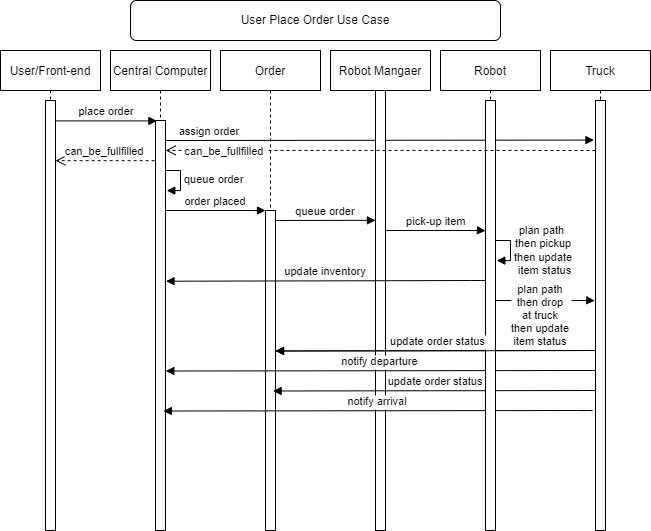

The diagram above was exported from draw.io. Its source (the exported page's mxGraphModel, read from the mxfile embedded in the PNG):
<mxGraphModel dx="1183" dy="668" grid="1" gridSize="10" guides="1" tooltips="1" connect="1" arrows="1" fold="1" page="1" pageScale="1" pageWidth="850" pageHeight="1100" math="0" shadow="0">
  <root>
    <mxCell id="0" />
    <mxCell id="1" parent="0" />
    <mxCell id="3nuBFxr9cyL0pnOWT2aG-1" value="User/Front-end" style="shape=umlLifeline;perimeter=lifelinePerimeter;container=1;collapsible=0;recursiveResize=0;rounded=0;shadow=0;strokeWidth=1;" parent="1" vertex="1">
      <mxGeometry x="120" y="80" width="100" height="480" as="geometry" />
    </mxCell>
    <mxCell id="3nuBFxr9cyL0pnOWT2aG-2" value="" style="points=[];perimeter=orthogonalPerimeter;rounded=0;shadow=0;strokeWidth=1;" parent="3nuBFxr9cyL0pnOWT2aG-1" vertex="1">
      <mxGeometry x="45" y="50" width="10" height="430" as="geometry" />
    </mxCell>
    <mxCell id="3nuBFxr9cyL0pnOWT2aG-5" value="Central Computer" style="shape=umlLifeline;perimeter=lifelinePerimeter;container=1;collapsible=0;recursiveResize=0;rounded=0;shadow=0;strokeWidth=1;" parent="1" vertex="1">
      <mxGeometry x="230" y="80" width="100" height="480" as="geometry" />
    </mxCell>
    <mxCell id="3nuBFxr9cyL0pnOWT2aG-6" value="" style="points=[];perimeter=orthogonalPerimeter;rounded=0;shadow=0;strokeWidth=1;" parent="3nuBFxr9cyL0pnOWT2aG-5" vertex="1">
      <mxGeometry x="45" y="70" width="10" height="410" as="geometry" />
    </mxCell>
    <mxCell id="KAQx-gbjAqAOyBJqm2hs-15" value="&lt;div style=&quot;text-align: center&quot;&gt;queue order&lt;/div&gt;" style="edgeStyle=orthogonalEdgeStyle;html=1;align=left;spacingLeft=2;endArrow=block;rounded=0;entryX=1.128;entryY=0.171;entryDx=0;entryDy=0;entryPerimeter=0;" parent="3nuBFxr9cyL0pnOWT2aG-5" target="3nuBFxr9cyL0pnOWT2aG-6" edge="1">
      <mxGeometry relative="1" as="geometry">
        <mxPoint x="55" y="120" as="sourcePoint" />
        <Array as="points">
          <mxPoint x="70" y="120" />
          <mxPoint x="70" y="140" />
        </Array>
        <mxPoint x="60" y="140" as="targetPoint" />
      </mxGeometry>
    </mxCell>
    <mxCell id="KAQx-gbjAqAOyBJqm2hs-16" value="order placed" style="verticalAlign=bottom;endArrow=block;shadow=0;strokeWidth=1;entryX=0;entryY=0;entryDx=0;entryDy=0;entryPerimeter=0;" parent="3nuBFxr9cyL0pnOWT2aG-5" target="KAQx-gbjAqAOyBJqm2hs-9" edge="1">
      <mxGeometry relative="1" as="geometry">
        <mxPoint x="55" y="160" as="sourcePoint" />
        <mxPoint x="150" y="160" as="targetPoint" />
        <Array as="points">
          <mxPoint x="150" y="160" />
        </Array>
      </mxGeometry>
    </mxCell>
    <mxCell id="KAQx-gbjAqAOyBJqm2hs-36" value="assign order" style="verticalAlign=bottom;endArrow=block;shadow=0;strokeWidth=1;entryX=-0.159;entryY=0.092;entryDx=0;entryDy=0;entryPerimeter=0;" parent="3nuBFxr9cyL0pnOWT2aG-5" target="KAQx-gbjAqAOyBJqm2hs-34" edge="1">
      <mxGeometry x="-0.7929" relative="1" as="geometry">
        <mxPoint x="55" y="90.00000000000009" as="sourcePoint" />
        <mxPoint x="156.4000000000001" y="90.00000000000009" as="targetPoint" />
        <mxPoint as="offset" />
      </mxGeometry>
    </mxCell>
    <mxCell id="3nuBFxr9cyL0pnOWT2aG-7" value="can_be_fullfilled" style="verticalAlign=bottom;endArrow=open;dashed=1;endSize=8;shadow=0;strokeWidth=1;exitX=-0.087;exitY=0.098;exitDx=0;exitDy=0;exitPerimeter=0;" parent="1" source="3nuBFxr9cyL0pnOWT2aG-6" target="3nuBFxr9cyL0pnOWT2aG-2" edge="1">
      <mxGeometry relative="1" as="geometry">
        <mxPoint x="275" y="236" as="targetPoint" />
        <mxPoint x="270" y="190" as="sourcePoint" />
        <Array as="points" />
      </mxGeometry>
    </mxCell>
    <mxCell id="3nuBFxr9cyL0pnOWT2aG-8" value="place order" style="verticalAlign=bottom;endArrow=block;shadow=0;strokeWidth=1;entryX=0.14;entryY=0.001;entryDx=0;entryDy=0;entryPerimeter=0;" parent="1" source="3nuBFxr9cyL0pnOWT2aG-2" target="3nuBFxr9cyL0pnOWT2aG-6" edge="1">
      <mxGeometry relative="1" as="geometry">
        <mxPoint x="275" y="160" as="sourcePoint" />
        <mxPoint x="270" y="150" as="targetPoint" />
      </mxGeometry>
    </mxCell>
    <mxCell id="KAQx-gbjAqAOyBJqm2hs-8" value="Order" style="shape=umlLifeline;perimeter=lifelinePerimeter;container=1;collapsible=0;recursiveResize=0;rounded=0;shadow=0;strokeWidth=1;" parent="1" vertex="1">
      <mxGeometry x="340" y="80" width="100" height="480" as="geometry" />
    </mxCell>
    <mxCell id="KAQx-gbjAqAOyBJqm2hs-9" value="" style="points=[];perimeter=orthogonalPerimeter;rounded=0;shadow=0;strokeWidth=1;" parent="KAQx-gbjAqAOyBJqm2hs-8" vertex="1">
      <mxGeometry x="45" y="160" width="10" height="320" as="geometry" />
    </mxCell>
    <mxCell id="KAQx-gbjAqAOyBJqm2hs-19" value="queue order" style="verticalAlign=bottom;endArrow=block;shadow=0;strokeWidth=1;entryX=-0.003;entryY=0.295;entryDx=0;entryDy=0;entryPerimeter=0;" parent="KAQx-gbjAqAOyBJqm2hs-8" target="KAQx-gbjAqAOyBJqm2hs-18" edge="1">
      <mxGeometry relative="1" as="geometry">
        <mxPoint x="55" y="170" as="sourcePoint" />
        <mxPoint x="150" y="170" as="targetPoint" />
        <Array as="points" />
      </mxGeometry>
    </mxCell>
    <mxCell id="KAQx-gbjAqAOyBJqm2hs-17" value="Robot Mangaer" style="shape=umlLifeline;perimeter=lifelinePerimeter;container=1;collapsible=0;recursiveResize=0;rounded=0;shadow=0;strokeWidth=1;" parent="1" vertex="1">
      <mxGeometry x="450" y="80" width="100" height="480" as="geometry" />
    </mxCell>
    <mxCell id="KAQx-gbjAqAOyBJqm2hs-18" value="" style="points=[];perimeter=orthogonalPerimeter;rounded=0;shadow=0;strokeWidth=1;" parent="KAQx-gbjAqAOyBJqm2hs-17" vertex="1">
      <mxGeometry x="45" y="40" width="10" height="440" as="geometry" />
    </mxCell>
    <mxCell id="KAQx-gbjAqAOyBJqm2hs-24" value="pick-up item" style="verticalAlign=bottom;endArrow=block;shadow=0;strokeWidth=1;entryX=-0.077;entryY=0.032;entryDx=0;entryDy=0;entryPerimeter=0;" parent="KAQx-gbjAqAOyBJqm2hs-17" edge="1">
      <mxGeometry relative="1" as="geometry">
        <mxPoint x="55.76999999999998" y="180" as="sourcePoint" />
        <mxPoint x="155" y="180.24" as="targetPoint" />
        <Array as="points">
          <mxPoint x="150.76999999999998" y="180" />
        </Array>
      </mxGeometry>
    </mxCell>
    <mxCell id="KAQx-gbjAqAOyBJqm2hs-30" value="update inventory" style="verticalAlign=bottom;endArrow=block;shadow=0;strokeWidth=1;entryX=1.052;entryY=0.392;entryDx=0;entryDy=0;entryPerimeter=0;" parent="KAQx-gbjAqAOyBJqm2hs-17" target="3nuBFxr9cyL0pnOWT2aG-6" edge="1">
      <mxGeometry relative="1" as="geometry">
        <mxPoint x="155" y="230" as="sourcePoint" />
        <mxPoint x="-160" y="230" as="targetPoint" />
        <Array as="points">
          <mxPoint x="150" y="230" />
        </Array>
      </mxGeometry>
    </mxCell>
    <mxCell id="KAQx-gbjAqAOyBJqm2hs-40" value="notify departure" style="verticalAlign=bottom;endArrow=block;shadow=0;strokeWidth=1;entryX=1.033;entryY=0.611;entryDx=0;entryDy=0;entryPerimeter=0;" parent="KAQx-gbjAqAOyBJqm2hs-17" target="3nuBFxr9cyL0pnOWT2aG-6" edge="1">
      <mxGeometry relative="1" as="geometry">
        <mxPoint x="264.44000000000005" y="320" as="sourcePoint" />
        <mxPoint x="-160" y="320" as="targetPoint" />
        <Array as="points">
          <mxPoint x="259.44000000000005" y="320" />
        </Array>
      </mxGeometry>
    </mxCell>
    <mxCell id="KAQx-gbjAqAOyBJqm2hs-41" value="update order status" style="verticalAlign=bottom;endArrow=block;shadow=0;strokeWidth=1;entryX=1.004;entryY=0.439;entryDx=0;entryDy=0;entryPerimeter=0;" parent="KAQx-gbjAqAOyBJqm2hs-17" edge="1">
      <mxGeometry relative="1" as="geometry">
        <mxPoint x="269.48" y="300" as="sourcePoint" />
        <mxPoint x="-54.960000000000036" y="300.4799999999999" as="targetPoint" />
        <Array as="points">
          <mxPoint x="264.48" y="300" />
        </Array>
      </mxGeometry>
    </mxCell>
    <mxCell id="KAQx-gbjAqAOyBJqm2hs-42" value="notify arrival" style="verticalAlign=bottom;endArrow=block;shadow=0;strokeWidth=1;entryX=1.033;entryY=0.611;entryDx=0;entryDy=0;entryPerimeter=0;" parent="KAQx-gbjAqAOyBJqm2hs-17" edge="1">
      <mxGeometry relative="1" as="geometry">
        <mxPoint x="262.02999999999986" y="360" as="sourcePoint" />
        <mxPoint x="-167.0800000000001" y="360.5100000000001" as="targetPoint" />
        <Array as="points">
          <mxPoint x="257.0300000000001" y="360" />
        </Array>
      </mxGeometry>
    </mxCell>
    <mxCell id="KAQx-gbjAqAOyBJqm2hs-43" value="update order status" style="verticalAlign=bottom;endArrow=block;shadow=0;strokeWidth=1;entryX=1.004;entryY=0.439;entryDx=0;entryDy=0;entryPerimeter=0;" parent="KAQx-gbjAqAOyBJqm2hs-17" edge="1">
      <mxGeometry relative="1" as="geometry">
        <mxPoint x="267.07000000000005" y="340" as="sourcePoint" />
        <mxPoint x="-57.37000000000006" y="340.4799999999999" as="targetPoint" />
        <Array as="points">
          <mxPoint x="262.07000000000005" y="340" />
        </Array>
      </mxGeometry>
    </mxCell>
    <mxCell id="KAQx-gbjAqAOyBJqm2hs-22" value="Robot" style="shape=umlLifeline;perimeter=lifelinePerimeter;container=1;collapsible=0;recursiveResize=0;rounded=0;shadow=0;strokeWidth=1;" parent="1" vertex="1">
      <mxGeometry x="560" y="80" width="100" height="480" as="geometry" />
    </mxCell>
    <mxCell id="KAQx-gbjAqAOyBJqm2hs-23" value="" style="points=[];perimeter=orthogonalPerimeter;rounded=0;shadow=0;strokeWidth=1;" parent="KAQx-gbjAqAOyBJqm2hs-22" vertex="1">
      <mxGeometry x="45" y="50" width="10" height="430" as="geometry" />
    </mxCell>
    <mxCell id="KAQx-gbjAqAOyBJqm2hs-26" value="&lt;div style=&quot;text-align: center&quot;&gt;plan path&amp;nbsp;&lt;/div&gt;&lt;div style=&quot;text-align: center&quot;&gt;then pickup&lt;/div&gt;&lt;div style=&quot;text-align: center&quot;&gt;then update&lt;/div&gt;&lt;div style=&quot;text-align: center&quot;&gt;&amp;nbsp;item status&lt;/div&gt;" style="edgeStyle=orthogonalEdgeStyle;html=1;align=left;spacingLeft=2;endArrow=block;rounded=0;entryX=1.128;entryY=0.171;entryDx=0;entryDy=0;entryPerimeter=0;" parent="KAQx-gbjAqAOyBJqm2hs-22" edge="1">
      <mxGeometry x="0.0234" relative="1" as="geometry">
        <mxPoint x="55" y="190" as="sourcePoint" />
        <Array as="points">
          <mxPoint x="70" y="190" />
          <mxPoint x="70" y="210" />
        </Array>
        <mxPoint x="56.27999999999997" y="210.11" as="targetPoint" />
        <mxPoint as="offset" />
      </mxGeometry>
    </mxCell>
    <mxCell id="KAQx-gbjAqAOyBJqm2hs-38" value="plan path&#10;then drop&#10;at truck&#10;then update&#10;item status" style="verticalAlign=bottom;endArrow=block;shadow=0;strokeWidth=1;entryX=-0.077;entryY=0.032;entryDx=0;entryDy=0;entryPerimeter=0;" parent="KAQx-gbjAqAOyBJqm2hs-22" edge="1">
      <mxGeometry x="-0.0931" y="-50" relative="1" as="geometry">
        <mxPoint x="55" y="250" as="sourcePoint" />
        <mxPoint x="154.23000000000002" y="250.24" as="targetPoint" />
        <Array as="points">
          <mxPoint x="150" y="250" />
        </Array>
        <mxPoint as="offset" />
      </mxGeometry>
    </mxCell>
    <mxCell id="KAQx-gbjAqAOyBJqm2hs-39" value="update order status" style="verticalAlign=bottom;endArrow=block;shadow=0;strokeWidth=1;entryX=1.004;entryY=0.439;entryDx=0;entryDy=0;entryPerimeter=0;" parent="KAQx-gbjAqAOyBJqm2hs-22" target="KAQx-gbjAqAOyBJqm2hs-9" edge="1">
      <mxGeometry relative="1" as="geometry">
        <mxPoint x="159.48000000000002" y="300" as="sourcePoint" />
        <mxPoint x="-160" y="300.72" as="targetPoint" />
        <Array as="points">
          <mxPoint x="154.48000000000002" y="300" />
        </Array>
      </mxGeometry>
    </mxCell>
    <mxCell id="KAQx-gbjAqAOyBJqm2hs-33" value="Truck" style="shape=umlLifeline;perimeter=lifelinePerimeter;container=1;collapsible=0;recursiveResize=0;rounded=0;shadow=0;strokeWidth=1;" parent="1" vertex="1">
      <mxGeometry x="670" y="80" width="100" height="480" as="geometry" />
    </mxCell>
    <mxCell id="KAQx-gbjAqAOyBJqm2hs-34" value="" style="points=[];perimeter=orthogonalPerimeter;rounded=0;shadow=0;strokeWidth=1;" parent="KAQx-gbjAqAOyBJqm2hs-33" vertex="1">
      <mxGeometry x="45" y="50" width="10" height="430" as="geometry" />
    </mxCell>
    <mxCell id="KAQx-gbjAqAOyBJqm2hs-37" value="can_be_fullfilled" style="verticalAlign=bottom;endArrow=open;dashed=1;endSize=8;shadow=0;strokeWidth=1;exitX=-0.087;exitY=0.098;exitDx=0;exitDy=0;exitPerimeter=0;entryX=1.012;entryY=0.073;entryDx=0;entryDy=0;entryPerimeter=0;" parent="KAQx-gbjAqAOyBJqm2hs-33" target="3nuBFxr9cyL0pnOWT2aG-6" edge="1">
      <mxGeometry x="0.7241" y="10" relative="1" as="geometry">
        <mxPoint x="-380" y="100" as="targetPoint" />
        <mxPoint x="44.999999999999886" y="100.00000000000006" as="sourcePoint" />
        <Array as="points" />
        <mxPoint as="offset" />
      </mxGeometry>
    </mxCell>
    <mxCell id="1-PPSkaYCyafwF-OXqW0-1" value="User Place Order Use Case" style="rounded=1;whiteSpace=wrap;html=1;" vertex="1" parent="1">
      <mxGeometry x="250" y="30" width="370" height="40" as="geometry" />
    </mxCell>
  </root>
</mxGraphModel>